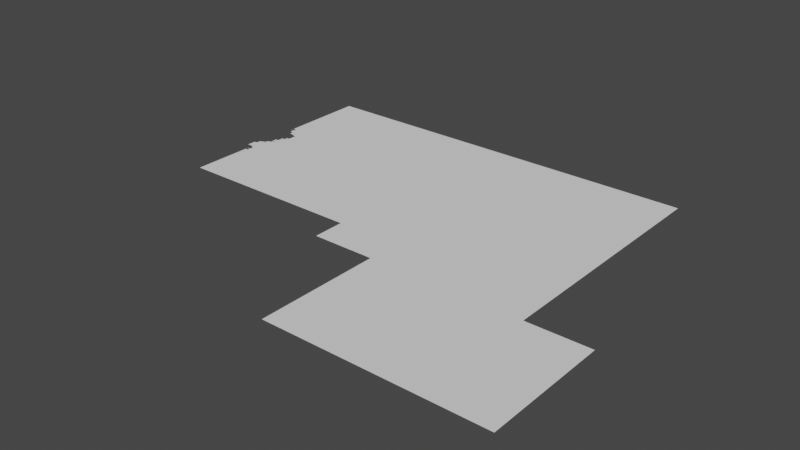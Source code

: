 # Source: denver.blend  (saved by Blender 3.3.6; exported with 4.5.12 LTS)
import bpy
from mathutils import Matrix  # noqa: F401  (used for matrix-valued properties, if any)

bpy.ops.wm.read_factory_settings(use_empty=True)
scene = bpy.context.scene
scene.name = 'Scene'

# ---- collections
col_collection = bpy.data.collections.new('Collection'); scene.collection.children.link(col_collection)

# ---- node groups
ng_auto_smooth = bpy.data.node_groups.new('Auto Smooth', 'GeometryNodeTree')
_s = ng_auto_smooth.interface.new_socket(name='Geometry', in_out='OUTPUT', socket_type='NodeSocketGeometry')
_s = ng_auto_smooth.interface.new_socket(name='Geometry', in_out='INPUT', socket_type='NodeSocketGeometry')
_s = ng_auto_smooth.interface.new_socket(name='Angle', in_out='INPUT', socket_type='NodeSocketFloat')
_s.subtype = 'ANGLE'
_s.min_value = 0.0
_s.max_value = 3.142
ng_auto_smooth.is_modifier = True
_N = ng_auto_smooth.nodes; _L = ng_auto_smooth.links
n0 = _N.new('NodeGroupOutput'); n0.name = 'Group Output'; n0.location = (480, -100)
n1 = _N.new('NodeGroupInput'); n1.name = 'Group Input'; n1.location = (-420, -300)
n2 = _N.new('NodeGroupInput'); n2.name = 'Group Input.001'; n2.location = (-60, -100)
n3 = _N.new('GeometryNodeSetShadeSmooth'); n3.name = 'Set Shade Smooth'; n3.location = (120, -100)
n3.domain = 'EDGE'
n4 = _N.new('GeometryNodeSetShadeSmooth'); n4.name = 'Set Shade Smooth.001'; n4.location = (300, -100)
n5 = _N.new('GeometryNodeInputMeshEdgeAngle'); n5.name = 'Edge Angle'; n5.location = (-420, -220)
n6 = _N.new('GeometryNodeInputEdgeSmooth'); n6.name = 'Is Edge Smooth'; n6.location = (-60, -160)
n7 = _N.new('GeometryNodeInputShadeSmooth'); n7.name = 'Is Face Smooth'; n7.location = (-240, -340)
n8 = _N.new('FunctionNodeBooleanMath'); n8.name = 'Boolean Math'; n8.location = (-60, -220)
n9 = _N.new('FunctionNodeCompare'); n9.name = 'Compare'; n9.location = (-240, -180)
n9.operation = 'LESS_EQUAL'
_L.new(n5.outputs[0], n9.inputs[0])
_L.new(n4.outputs[0], n0.inputs[0])
_L.new(n1.outputs[1], n9.inputs[1])
_L.new(n9.outputs[0], n8.inputs[0])
_L.new(n7.outputs[0], n8.inputs[1])
_L.new(n2.outputs[0], n3.inputs[0])
_L.new(n6.outputs[0], n3.inputs[1])
_L.new(n3.outputs[0], n4.inputs[0])
_L.new(n8.outputs[0], n3.inputs[2])
n0.is_active_output = True

# ---- world
world_world = bpy.data.worlds.new('World'); scene.world = world_world
world_world.use_nodes = True; world_world.node_tree.nodes.clear()
_N = world_world.node_tree.nodes; _L = world_world.node_tree.links
n0 = _N.new('ShaderNodeOutputWorld'); n0.name = 'World Output'; n0.location = (300, 300)
n1 = _N.new('ShaderNodeBackground'); n1.name = 'Background'; n1.location = (10, 300)
n1.inputs[0].default_value = (0.05088, 0.05088, 0.05088, 1.0)
_L.new(n1.outputs[0], n0.inputs[0])
n0.is_active_output = True
world_world.color = (0.05088, 0.05088, 0.05088)
world_world.use_sun_shadow = False
world_world.sun_shadow_jitter_overblur = 0.0

# ---- meshes
me_mesh = bpy.data.meshes.new('Mesh')
me_mesh.from_pydata([(-117.2, 44.3, -3.329e-08), (-117.2, 44.36, -7.445e-08), (-117.2, 44.37, -7.491e-08), (-117.2, 44.39, -4.92e-08), (-117.2, 44.41, -4.717e-08), (-117.2, 44.29, -1.007e-07), (-117.2, 44.3, -5.993e-08), (-117.2, 44.3, -5.993e-08), (-117.2, 44.31, -9.014e-08), (-117.2, 44.31, -6.822e-08), (-117.2, 44.31, -3.329e-08), (-117.2, 44.31, -7.222e-08), (-117.2, 44.35, -8.785e-08), (-117.2, 44.41, -9.922e-08), (-117.2, 44.43, -9.364e-08), (-117.2, 44.28, -7.166e-08), (-117.2, 44.29, -9.76e-08), (-117.1, 44.27, -1.38e-07), (-117.2, 44.33, -8.768e-08), (-117.2, 44.35, -9.629e-08), (-117.2, 44.45, -9.765e-08), (-117.2, 44.47, -9.581e-08), (-117.2, 44.26, -6.4e-08), (-117.2, 44.27, -9.564e-08), (-117.2, 44.26, -4.412e-08), (-117.2, 44.27, -9.328e-08), (-117.2, 44.49, -7.551e-08), (-117.2, 44.5, -3.329e-08), (-117.2, 44.51, -8.955e-08), (-117.2, 44.53, -6.249e-08), (-117.2, 44.53, -9.677e-08), (-117.2, 44.55, -8.817e-08), (-117.2, 44.56, -6.754e-08), (-117.1, 44.59, -7.166e-08), (-117.1, 44.57, -9.571e-08), (-117.1, 44.59, -9.848e-08), (-117.1, 44.61, -8.472e-08), (-117.0, 42.01, -9.521e-08), (-117.0, 42.07, -8.324e-08), (-117.0, 42.1, -8.324e-08), (-117.0, 42.15, -8.324e-08), (-117.0, 42.18, -8.324e-08), (-117.0, 42.21, -8.324e-08), (-117.0, 42.23, -8.324e-08), (-117.0, 42.01, -9.985e-08), (-117.0, 42.25, -8.324e-08), (-117.0, 42.28, -8.324e-08), (-117.0, 42.33, -8.324e-08), (-117.0, 42.36, -8.324e-08), (-117.0, 42.39, -8.324e-08), (-117.0, 42.41, -8.324e-08), (-117.0, 42.44, -8.324e-08), (-117.0, 42.49, -8.324e-08), (-117.0, 42.52, -8.324e-08), (-117.0, 42.56, -8.324e-08), (-117.0, 42.59, -8.324e-08), (-117.0, 42.63, -8.324e-08), (-117.0, 42.67, -8.324e-08), (-117.0, 42.7, -8.324e-08), (-117.0, 42.73, -8.324e-08), (-117.0, 42.75, -8.324e-08), (-117.0, 42.78, -8.324e-08), (-117.0, 42.83, -8.324e-08), (-117.0, 42.85, -8.324e-08), (-117.0, 42.88, -8.324e-08), (-117.0, 42.92, -8.324e-08), (-117.0, 42.97, -8.324e-08), (-117.0, 43.01, -8.324e-08), (-117.0, 43.04, -8.324e-08), (-117.0, 43.08, -8.324e-08), (-117.0, 43.13, -8.324e-08), (-117.0, 43.17, -8.324e-08), (-117.0, 43.2, -8.324e-08), (-117.0, 43.24, -8.324e-08), (-117.0, 43.27, -8.324e-08), (-117.0, 43.31, -8.324e-08), (-117.0, 43.35, -8.324e-08), (-117.0, 43.37, -8.324e-08), (-117.0, 43.39, -8.324e-08), (-117.0, 43.41, -8.324e-08), (-117.0, 43.43, -8.324e-08), (-117.0, 43.47, -8.324e-08), (-117.0, 43.51, -8.324e-08), (-117.0, 43.53, -8.324e-08), (-117.0, 43.55, -8.324e-08), (-117.0, 43.57, -8.324e-08), (-117.0, 43.6, -8.324e-08), (-117.0, 43.66, -8.324e-08), (-117.0, 43.69, -8.324e-08), (-117.0, 43.71, -8.324e-08), (-117.0, 43.74, -8.324e-08), (-117.0, 43.78, -8.324e-08), (-117.0, 43.83, -8.189e-08), (-117.0, 43.87, -9.398e-08), (-117.0, 43.91, -9.94e-08), (-117.0, 43.85, -5.993e-08), (-117.0, 43.85, -9.525e-08), (-117.0, 43.86, -4.528e-08), (-117.0, 43.89, -5.427e-08), (-117.0, 43.9, -3.329e-08), (-117.0, 43.93, -9.423e-08), (-117.0, 43.95, -9.014e-08), (-117.0, 43.97, -7.735e-08), (-117.0, 44.06, -6.873e-08), (-117.0, 44.07, -6.95e-08), (-116.9, 43.97, -9.5e-08), (-116.9, 43.98, -5.771e-08), (-116.9, 44.04, -6.703e-08), (-116.9, 44.05, -9.303e-08), (-116.9, 44.07, -9.677e-08), (-116.9, 44.1, -3.329e-08), (-116.9, 43.99, -9.968e-08), (-116.9, 44.01, -9.275e-08), (-116.9, 44.02, -3.329e-08), (-116.9, 44.02, -3.329e-08), (-116.9, 44.02, -7.09e-08), (-116.9, 44.02, -8.811e-08), (-116.9, 44.03, -6.326e-08), (-116.9, 44.09, -8.08e-08), (-116.9, 44.11, -8.349e-08), (-116.9, 44.12, -6.326e-08), (-116.9, 44.15, -9.989e-08), (-116.9, 44.13, -9.715e-08), (-116.9, 44.15, -7.192e-08), (-117.1, 44.28, -6.3e-08), (-117.1, 44.29, -9.895e-08), (-117.1, 44.28, -6.459e-08), (-117.1, 44.29, -9.926e-08), (-117.1, 44.27, -8.407e-08), (-117.0, 44.54, -9.988e-08), (-117.0, 44.27, -9.089e-08), (-117.0, 44.26, -6.207e-08), (-117.0, 44.27, -9.881e-08), (-117.0, 44.25, -9.628e-08), (-117.0, 44.25, -8.953e-08), (-117.0, 44.22, -4.439e-08), (-117.0, 44.23, -9.204e-08), (-117.0, 44.25, -9.982e-08), (-116.9, 44.19, -8.001e-08), (-116.9, 44.21, -9.391e-08), (-116.9, 44.18, -3.329e-08), (-116.9, 44.19, -8.286e-08), (-116.9, 44.18, -6.784e-08), (-116.9, 44.17, -9.982e-08), (-117.1, 44.62, -7.572e-08), (-117.1, 44.65, -7.713e-08), (-117.1, 44.63, -9.684e-08), (-117.1, 44.66, -7.844e-08), (-117.1, 44.67, -8.468e-08), (-117.1, 44.69, -6.516e-08), (-117.1, 44.69, -9.84e-08), (-117.1, 44.71, -7.517e-08), (-117.1, 44.72, -4.412e-08), (-117.0, 44.73, -9.21e-08), (-117.0, 44.74, -6.538e-08), (-117.0, 44.75, -8.788e-08), (-117.0, 44.75, -9.41e-08), (-117.0, 44.75, -9.525e-08), (-117.0, 44.76, -4.528e-08), (-117.0, 44.76, -7.759e-08), (-116.9, 44.77, -8.798e-08), (-116.9, 44.78, -4.217e-08), (-116.9, 44.79, -8.791e-08), (-116.9, 44.81, -9.565e-08), (-116.9, 44.8, -6.326e-08), (-116.9, 44.83, -7.295e-08), (-116.9, 44.83, -9.76e-08), (-116.9, 44.85, -8.043e-08), (-116.9, 44.86, -4.162e-08), (-116.9, 44.87, -9.828e-08), (-116.9, 44.88, -5.868e-08), (-116.8, 44.89, -9.049e-08), (-116.8, 44.91, -7.025e-08), (-116.8, 45.0, -3.329e-08), (-116.8, 45.0, -3.329e-08), (-116.8, 44.91, -9.76e-08), (-116.8, 44.93, -9.058e-08), (-116.8, 44.95, -9.144e-08), (-116.8, 44.97, -9.215e-08), (-116.8, 44.99, -9.364e-08), (-116.8, 45.0, -5.993e-08), (-116.8, 45.0, -5.993e-08), (-116.8, 45.01, -9.268e-08), (-116.8, 45.01, -9.039e-08), (-116.8, 45.03, -7.485e-08), (-116.8, 45.04, -3.329e-08), (-116.6, 45.1, -9.169e-08), (-116.8, 45.05, -8.971e-08), (-116.8, 45.07, -7.311e-08), (-117.0, 46.07, -3.329e-08), (-117.0, 46.08, -4.162e-08), (-117.0, 46.07, -7.972e-08), (-117.0, 46.08, -8.99e-08), (-117.0, 46.07, -6.326e-08), (-116.9, 46.04, -7.049e-08), (-116.9, 46.05, -8.269e-08), (-116.9, 46.07, -9.641e-08), (-116.9, 46.02, -5.868e-08), (-116.9, 46.03, -8.814e-08), (-116.9, 45.99, -6.796e-08), (-116.9, 46.01, -9.294e-08), (-116.9, 45.97, -7.577e-08), (-116.9, 45.99, -9.587e-08), (-116.9, 45.94, -4.217e-08), (-116.9, 45.95, -8.186e-08), (-116.9, 45.97, -9.926e-08), (-116.8, 45.92, -5.868e-08), (-116.8, 45.93, -8.791e-08), (-116.8, 45.9, -6.597e-08), (-116.8, 45.91, -8.895e-08), (-116.8, 45.87, -7.399e-08), (-116.8, 45.89, -9.908e-08), (-117.0, 46.34, -5.28e-08), (-117.0, 46.35, -8.684e-08), (-117.0, 46.37, -8.92e-08), (-117.0, 46.39, -7.937e-08), (-117.0, 46.32, -6.873e-08), (-117.0, 46.33, -9.302e-08), (-117.0, 46.29, -7.166e-08), (-117.0, 46.31, -9.139e-08), (-116.9, 46.47, -9.988e-08), (-117.0, 46.27, -7.698e-08), (-117.0, 46.29, -9.76e-08), (-117.0, 46.09, -6.95e-08), (-117.0, 46.2, -6.759e-08), (-117.0, 46.21, -6.57e-08), (-117.0, 46.22, -4.439e-08), (-117.0, 46.24, -4.217e-08), (-117.0, 46.25, -8.309e-08), (-117.0, 46.27, -9.637e-08), (-116.9, 46.09, -9.414e-08), (-116.9, 46.11, -7.515e-08), (-116.9, 46.12, -4.412e-08), (-116.9, 46.18, -4.162e-08), (-116.9, 46.19, -8.753e-08), (-117.0, 46.22, -9.427e-08), (-117.0, 46.24, -9.114e-08), (-116.9, 46.15, -6.869e-08), (-116.9, 46.17, -7.877e-08), (-116.9, 46.13, -9.675e-08), (-116.9, 46.15, -9.848e-08), (-116.9, 46.17, -9.681e-08), (-117.0, 46.41, -8e-08), (-117.0, 46.47, -7.491e-08), (-117.0, 46.49, -7.491e-08), (-117.0, 46.51, -7.491e-08), (-117.0, 46.65, -7.675e-08), (-117.0, 46.67, -6.187e-08), (-117.0, 46.69, -6.268e-08), (-117.0, 46.73, -4.994e-08), (-117.0, 46.78, -4.994e-08), (-117.0, 46.81, -4.994e-08), (-117.0, 46.83, -4.994e-08), (-117.0, 46.85, -4.994e-08), (-117.0, 46.87, -4.994e-08), (-117.0, 46.89, -4.994e-08), (-117.0, 46.91, -4.994e-08), (-117.0, 46.93, -4.994e-08), (-117.0, 46.96, -4.994e-08), (-117.0, 47.01, -4.994e-08), (-117.0, 47.03, -4.994e-08), (-117.0, 47.23, -9.985e-08), (-117.0, 47.05, -4.994e-08), (-117.0, 47.07, -4.994e-08), (-117.0, 47.11, -4.994e-08), (-117.0, 47.15, -4.994e-08), (-117.0, 47.17, -4.994e-08), (-117.0, 47.2, -4.994e-08), (-117.0, 47.22, -3.329e-08), (-117.0, 47.25, -9.573e-08), (-117.0, 47.27, -9.364e-08), (-117.0, 47.29, -9.364e-08), (-117.0, 47.31, -9.364e-08), (-117.0, 47.33, -9.364e-08), (-117.0, 47.35, -9.364e-08), (-117.0, 47.37, -9.364e-08), (-117.0, 47.39, -9.364e-08), (-117.0, 47.42, -9.364e-08), (-117.0, 47.45, -9.364e-08), (-117.0, 47.47, -9.364e-08), (-117.0, 47.49, -9.364e-08), (-117.0, 47.52, -9.364e-08), (-117.0, 47.55, -9.364e-08), (-117.0, 47.57, -9.364e-08), (-117.0, 47.59, -9.364e-08), (-117.0, 47.61, -9.364e-08), (-117.0, 47.63, -9.364e-08), (-117.0, 47.65, -9.364e-08), (-117.0, 47.67, -9.364e-08), (-117.0, 47.69, -9.364e-08), (-117.0, 47.71, -9.364e-08), (-117.0, 47.73, -9.364e-08), (-117.0, 47.75, -9.364e-08), (-117.0, 47.77, -9.253e-08), (-117.0, 47.79, -9.877e-08), (-117.0, 47.99, -9.275e-08), (-117.0, 48.08, -9.275e-08), (-117.0, 48.17, -9.275e-08), (-117.0, 48.26, -9.275e-08), (-117.0, 48.31, -9.679e-08), (-117.0, 48.33, -9.094e-08), (-117.0, 48.35, -9.155e-08), (-117.0, 48.39, -9.156e-08), (-117.0, 48.43, -9.156e-08), (-117.0, 48.51, -9.156e-08), (-117.0, 48.53, -9.156e-08), (-117.0, 48.6, -9.156e-08), (-117.0, 48.69, -9.156e-08), (-117.0, 48.71, -9.156e-08), (-117.0, 48.75, -9.156e-08), (-117.0, 48.83, -9.156e-08), (-117.0, 48.85, -9.156e-08), (-117.0, 48.87, -9.038e-08), (-117.0, 48.99, -9.112e-08), (-117.0, 48.89, -9.865e-08), (-116.8, 48.99, -9.364e-08), (-114.0, 43.05, -9.988e-08), (-116.6, 42.01, -9.364e-08), (-116.5, 42.01, -9.364e-08), (-116.8, 45.07, -9.926e-08), (-116.8, 45.09, -8.558e-08), (-116.8, 45.11, -7.058e-08), (-116.8, 45.11, -9.926e-08), (-116.8, 45.13, -8.711e-08), (-116.8, 45.15, -6.638e-08), (-116.7, 45.15, -9.848e-08), (-116.7, 45.19, -6.409e-08), (-116.7, 45.17, -9.338e-08), (-116.7, 45.19, -9.908e-08), (-116.7, 45.21, -8.566e-08), (-116.7, 45.22, -7.771e-08), (-116.7, 45.23, -9.477e-08), (-116.7, 45.25, -8.424e-08), (-116.7, 45.26, -5.771e-08), (-116.7, 45.27, -9.5e-08), (-116.7, 45.29, -7.863e-08), (-116.7, 45.3, -5.438e-08), (-116.7, 45.33, -7.535e-08), (-116.7, 45.34, -4.217e-08), (-116.7, 45.31, -9.636e-08), (-116.6, 45.36, -6.023e-08), (-116.6, 45.35, -9.562e-08), (-116.6, 45.37, -9.044e-08), (-116.6, 45.39, -7.166e-08), (-116.6, 45.39, -9.76e-08), (-116.6, 45.41, -8.043e-08), (-116.6, 45.42, -4.162e-08), (-116.6, 45.43, -8.791e-08), (-116.6, 45.44, -5.868e-08), (-116.6, 45.45, -8.882e-08), (-116.6, 45.47, -7.025e-08), (-116.6, 45.76, -4.412e-08), (-116.5, 45.47, -9.439e-08), (-116.5, 45.49, -7.877e-08), (-116.5, 45.68, -3.329e-08), (-116.5, 45.75, -8.309e-08), (-116.5, 45.5, -6.12e-08), (-116.5, 45.51, -8.616e-08), (-116.5, 45.67, -7.469e-08), (-116.5, 45.68, -5.993e-08), (-116.5, 45.68, -5.993e-08), (-116.5, 45.69, -1.011e-07), (-116.5, 45.69, -8.386e-08), (-116.5, 45.71, -9.128e-08), (-116.5, 45.73, -8.698e-08), (-116.5, 45.75, -9.995e-08), (-116.5, 45.52, -7.287e-08), (-116.5, 45.53, -8.822e-08), (-116.5, 45.55, -6.796e-08), (-116.5, 45.65, -7.468e-08), (-116.5, 45.67, -9.76e-08), (-116.5, 45.57, -7.679e-08), (-116.5, 45.58, -3.329e-08), (-116.5, 45.63, -7.468e-08), (-116.5, 45.65, -9.754e-08), (-116.8, 45.84, -4.162e-08), (-116.8, 45.85, -7.622e-08), (-116.8, 45.87, -9.828e-08), (-116.8, 45.82, -5.527e-08), (-116.8, 45.83, -8.768e-08), (-116.8, 45.82, -6.948e-08), (-116.7, 45.82, -9.686e-08), (-116.7, 45.82, -4.661e-08), (-116.7, 45.83, -9.692e-08), (-116.7, 45.81, -7.468e-08), (-116.7, 45.83, -9.848e-08), (-116.7, 45.79, -7.698e-08), (-116.7, 45.81, -9.76e-08), (-116.6, 45.78, -6.837e-08), (-116.6, 45.79, -9.873e-08), (-116.6, 45.78, -7.37e-08), (-116.7, 45.97, -9.988e-08), (-116.6, 45.78, -6.775e-08), (-116.6, 45.78, -6.193e-08), (-116.6, 45.77, -9.05e-08), (-110.3, 48.78, -9.988e-08), (-116.7, 48.99, -9.364e-08), (-116.7, 48.99, -9.364e-08), (-116.6, 48.99, -9.364e-08), (-116.5, 48.99, -9.364e-08), (-116.3, 42.01, -9.364e-08), (-116.1, 42.01, -9.364e-08), (-116.5, 45.55, -9.697e-08), (-116.5, 45.59, -8.718e-08), (-116.5, 45.61, -7.422e-08), (-116.5, 45.63, -9.648e-08), (-116.4, 48.99, -9.364e-08), (-116.3, 48.99, -9.364e-08), (-116.3, 48.99, -9.364e-08), (-116.1, 48.99, -9.364e-08), (-116.0, 42.01, -9.364e-08), (-115.8, 42.01, -9.364e-08), (-116.1, 48.99, -9.364e-08), (-116.0, 48.99, -9.364e-08), (-115.9, 48.99, -9.364e-08), (-115.9, 48.99, -9.364e-08), (-115.7, 42.01, -9.364e-08), (-115.5, 42.01, -9.364e-08), (-115.8, 45.09, -8.857e-08), (-115.8, 48.99, -9.364e-08), (-115.7, 48.99, -9.364e-08), (-115.6, 48.99, -9.364e-08), (-115.6, 48.99, -9.364e-08), (-115.2, 42.01, -9.364e-08), (-115.5, 48.99, -9.364e-08), (-115.4, 48.99, -9.364e-08), (-115.4, 48.99, -9.364e-08), (-115.3, 48.99, -9.364e-08), (-115.2, 48.99, -9.364e-08), (-114.9, 42.01, -9.364e-08), (-114.5, 45.21, -8.506e-08), (-115.1, 48.99, -9.364e-08), (-115.0, 48.99, -9.364e-08), (-114.9, 48.99, -9.364e-08), (-114.7, 42.01, -9.364e-08), (-114.5, 42.01, -9.364e-08), (-114.8, 48.99, -9.364e-08), (-114.8, 48.99, -9.364e-08), (-114.7, 48.99, -9.364e-08), (-114.6, 48.99, -9.364e-08), (-114.4, 42.01, -9.364e-08), (-114.3, 42.01, -9.364e-08), (-114.5, 48.99, -9.364e-08), (-114.4, 48.99, -9.364e-08), (-114.3, 48.99, -9.364e-08), (-114.3, 48.99, -9.364e-08), (-114.0, 42.01, -9.364e-08), (-113.7, 45.23, -6.945e-08), (-114.2, 48.99, -9.364e-08), (-114.1, 48.99, -9.364e-08), (-114.0, 48.99, -9.364e-08), (-114.0, 48.99, -9.364e-08), (-113.9, 48.99, -9.364e-08), (-113.7, 42.01, -9.364e-08), (-113.6, 42.01, -9.364e-08), (-113.8, 48.99, -9.364e-08), (-113.8, 48.99, -9.364e-08), (-113.7, 48.99, -9.364e-08), (-113.6, 48.99, -9.364e-08), (-113.4, 42.01, -9.364e-08), (-113.2, 42.01, -9.364e-08), (-113.1, 45.39, -9.042e-08), (-113.5, 48.99, -9.364e-08), (-113.4, 48.99, -9.364e-08), (-113.3, 48.99, -9.364e-08), (-113.1, 42.01, -9.364e-08), (-113.0, 42.01, -9.364e-08), (-112.1, 45.32, -8.545e-08), (-113.2, 48.99, -9.364e-08), (-113.1, 48.99, -9.364e-08), (-113.1, 48.99, -9.364e-08), (-112.9, 48.99, -9.364e-08), (-112.8, 42.01, -9.364e-08), (-112.7, 42.01, -9.364e-08), (-112.6, 42.01, -9.364e-08), (-112.8, 48.99, -9.364e-08), (-112.7, 48.99, -9.364e-08), (-112.6, 48.99, -9.364e-08), (-117.2, 44.32, 3.329e-08), (-109.0, 37.0, -6.53e-08), (-109.0, 37.04, -7.491e-08), (-109.0, 37.11, -7.491e-08), (-108.7, 37.3, -9.988e-08), (-109.0, 37.15, -7.491e-08), (-109.0, 37.18, -7.491e-08), (-109.0, 37.25, -7.491e-08), (-109.0, 37.29, -7.491e-08), (-109.0, 37.31, -7.491e-08), (-109.0, 37.35, -7.491e-08), (-109.0, 37.42, -7.491e-08), (-109.0, 37.45, -7.491e-08), (-109.0, 37.47, -7.491e-08), (-109.0, 37.51, -7.491e-08), (-109.0, 37.57, -7.491e-08), (-109.0, 37.61, -7.491e-08), (-109.0, 37.63, -7.491e-08), (-109.0, 37.67, -7.491e-08), (-109.0, 37.76, -7.491e-08), (-109.0, 37.81, -7.491e-08), (-109.0, 37.85, -7.491e-08), (-109.0, 37.9, -7.491e-08), (-109.0, 37.96, -7.491e-08), (-109.0, 38.05, -7.491e-08), (-109.0, 38.11, -7.491e-08), (-109.0, 38.14, -7.491e-08), (-109.0, 38.21, -7.491e-08), (-109.0, 38.26, -9.489e-08), (-109.0, 38.27, -7.491e-08), (-109.0, 38.29, -7.915e-08), (-109.0, 38.31, -8.324e-08), (-109.0, 38.33, -8.324e-08), (-109.0, 38.35, -8.324e-08), (-109.0, 38.37, -8.324e-08), (-109.0, 38.39, -8.324e-08), (-108.6, 38.18, -7.764e-08), (-109.0, 38.41, -8.324e-08), (-109.0, 38.43, -8.324e-08), (-109.0, 38.46, -8.324e-08), (-109.0, 38.49, -8.324e-08), (-109.0, 38.51, -8.324e-08), (-109.0, 38.53, -8.324e-08), (-109.0, 38.55, -8.324e-08), (-109.0, 38.57, -8.324e-08), (-109.0, 38.59, -8.324e-08), (-109.0, 38.61, -8.324e-08), (-109.0, 38.63, -8.324e-08), (-109.0, 38.65, -8.324e-08), (-109.0, 38.67, -8.324e-08), (-109.0, 38.69, -8.324e-08), (-109.0, 38.71, -8.324e-08), (-109.0, 38.73, -8.324e-08), (-109.0, 38.75, -8.324e-08), (-109.0, 38.77, -8.324e-08), (-109.0, 38.79, -8.324e-08), (-109.0, 38.81, -8.324e-08), (-109.0, 38.83, -8.324e-08), (-109.0, 38.85, -8.324e-08), (-109.0, 38.87, -8.324e-08), (-109.0, 38.89, -8.324e-08), (-109.0, 38.91, -8.324e-08), (-109.0, 38.93, -8.324e-08), (-109.0, 38.95, -8.324e-08), (-109.0, 38.97, -8.324e-08), (-109.0, 38.99, -8.324e-08), (-109.0, 39.01, -8.324e-08), (-109.0, 39.03, -8.324e-08), (-109.0, 39.05, -8.324e-08), (-109.0, 39.07, -8.324e-08), (-109.0, 39.09, -8.324e-08), (-109.0, 39.11, -8.324e-08), (-109.0, 39.13, -8.324e-08), (-109.0, 39.15, -8.324e-08), (-109.0, 39.17, -8.324e-08), (-109.0, 39.19, -8.324e-08), (-109.0, 39.21, -8.324e-08), (-109.0, 39.23, -8.324e-08), (-109.0, 39.25, -8.324e-08), (-109.0, 39.27, -8.324e-08), (-109.0, 39.3, -8.324e-08), (-109.0, 39.33, -8.324e-08), (-109.0, 39.35, -8.324e-08), (-109.0, 39.37, -8.324e-08), (-109.0, 39.39, -8.324e-08), (-109.0, 39.41, -8.324e-08), (-109.0, 39.43, -8.324e-08), (-109.0, 39.45, -8.324e-08), (-109.0, 39.47, -8.324e-08), (-109.0, 39.49, -8.324e-08), (-109.0, 39.51, -8.324e-08), (-109.0, 39.53, -8.324e-08), (-109.0, 39.55, -8.324e-08), (-109.0, 39.57, -8.324e-08), (-109.0, 39.59, -8.324e-08), (-109.0, 39.61, -8.324e-08), (-109.0, 39.63, -8.324e-08), (-109.0, 39.65, -8.324e-08), (-109.0, 39.67, -8.324e-08), (-109.0, 39.69, -8.324e-08), (-109.0, 39.71, -8.324e-08), (-109.0, 39.73, -8.324e-08), (-109.0, 39.75, -8.324e-08), (-109.0, 39.77, -8.324e-08), (-109.0, 39.79, -8.324e-08), (-109.0, 39.81, -8.324e-08), (-109.0, 39.83, -8.324e-08), (-109.0, 39.85, -8.324e-08), (-109.0, 39.87, -8.324e-08), (-109.0, 39.89, -8.324e-08), (-109.0, 39.91, -8.324e-08), (-109.0, 39.93, -8.324e-08), (-109.0, 39.96, -8.324e-08), (-109.0, 39.99, -8.324e-08), (-109.0, 40.01, -8.324e-08), (-109.0, 40.04, -8.741e-08), (-109.0, 40.06, -8.879e-08), (-109.0, 40.09, -8.324e-08), (-109.0, 40.12, -8.324e-08), (-109.0, 40.15, -8.324e-08), (-109.0, 40.17, -8.88e-08), (-109.0, 40.19, -8.863e-08), (-109.0, 40.21, -9.394e-08), (-109.0, 40.28, -8.74e-08), (-109.0, 40.31, -8.74e-08), (-109.0, 40.33, -8.74e-08), (-109.0, 40.35, -8.74e-08), (-109.0, 40.38, -8.74e-08), (-109.0, 40.41, -8.74e-08), (-109.0, 40.43, -8.74e-08), (-109.0, 40.45, -8.74e-08), (-109.0, 40.47, -8.74e-08), (-109.0, 40.49, -8.74e-08), (-109.0, 40.51, -8.74e-08), (-109.0, 40.53, -8.74e-08), (-109.0, 40.55, -8.74e-08), (-109.0, 40.57, -8.74e-08), (-109.0, 40.6, -8.74e-08), (-109.0, 40.64, -8.74e-08), (-109.0, 40.67, -8.74e-08), (-109.0, 40.69, -8.74e-08), (-109.0, 40.72, -8.74e-08), (-109.0, 40.76, -8.74e-08), (-109.0, 40.8, -8.74e-08), (-109.0, 40.83, -8.74e-08), (-109.0, 40.85, -8.74e-08), (-109.0, 40.87, -8.74e-08), (-109.0, 40.9, -8.74e-08), (-109.0, 40.93, -8.74e-08), (-109.0, 40.97, -8.732e-08), (-108.6, 37.0, -4.994e-08), (-108.6, 37.0, -5.826e-08), (-108.5, 37.0, -4.993e-08), (-108.7, 39.26, -8.077e-08), (-108.6, 40.26, -5.072e-08), (-108.5, 37.0, -6.658e-08), (-108.4, 37.0, -6.948e-08), (-108.4, 37.0, -7.774e-08), (-108.4, 37.0, -9.908e-08), (-107.8, 37.0, -7.491e-08), (-106.4, 37.07, -9.988e-08), (-107.5, 37.0, -7.491e-08), (-107.3, 37.0, -7.491e-08), (-107.1, 37.0, -7.491e-08), (-106.9, 37.0, -7.491e-08), (-106.7, 37.0, -7.491e-08), (-106.4, 37.0, -7.491e-08), (-106.2, 37.0, -7.491e-08), (-106.0, 37.0, -7.491e-08), (-105.9, 37.0, -7.491e-08), (-105.7, 37.0, -7.491e-08), (-104.3, 40.95, -9.988e-08), (-105.5, 37.0, -7.491e-08), (-105.3, 37.0, -7.491e-08), (-104.7, 37.0, -7.491e-08), (-104.3, 37.0, -7.491e-08), (-104.2, 37.0, -8.117e-08), (-104.1, 37.0, -8.394e-08), (-104.1, 41.01, -9.605e-08), (-103.7, 37.0, -8.324e-08), (-103.6, 41.0, -9.268e-08), (-103.5, 37.0, -8.324e-08), (-103.4, 37.0, -8.324e-08), (-103.3, 37.0, -8.324e-08), (-103.2, 37.0, -8.324e-08), (-103.1, 37.0, -8.324e-08), (-102.9, 37.0, -8.324e-08), (-102.4, 37.71, -9.988e-08), (-102.8, 37.0, -8.324e-08), (-102.9, 41.0, -9.449e-08), (-102.7, 37.0, -8.324e-08), (-102.1, 37.0, -8.342e-08), (-102.2, 40.67, -9.988e-08), (-112.4, 42.01, -9.364e-08), (-112.5, 48.99, -9.364e-08), (-112.4, 48.99, -9.364e-08), (-112.3, 48.99, -9.364e-08), (-112.1, 42.01, -9.364e-08), (-112.2, 48.99, -9.364e-08), (-112.1, 48.99, -9.364e-08), (-111.9, 42.01, -9.364e-08), (-111.7, 42.01, -9.364e-08), (-111.9, 48.99, -9.364e-08), (-111.8, 48.99, -9.364e-08), (-111.7, 48.99, -9.364e-08), (-111.1, 42.01, -9.364e-08), (-111.7, 48.99, -9.364e-08), (-111.6, 48.99, -9.364e-08), (-111.5, 48.99, -9.364e-08), (-111.4, 48.99, -9.364e-08), (-111.0, 41.0, -4.439e-08), (-111.0, 41.08, -8.324e-08), (-111.0, 41.15, -8.324e-08), (-111.0, 41.26, -8.324e-08), (-111.0, 41.31, -8.324e-08), (-111.0, 41.39, -8.324e-08), (-111.0, 41.45, -8.324e-08), (-111.0, 41.49, -8.324e-08), (-111.0, 41.59, -8.324e-08), (-111.0, 41.65, -8.324e-08), (-111.0, 41.77, -8.324e-08), (-111.0, 41.81, -8.324e-08), (-111.0, 41.87, -8.324e-08), (-111.0, 41.99, -8.675e-08), (-111.0, 42.01, -9.536e-08), (-111.3, 48.99, -9.364e-08), (-111.1, 48.99, -9.364e-08), (-111.1, 48.99, -9.364e-08), (-111.0, 41.0, -7.49e-08), (-111.0, 42.34, -9.988e-08), (-110.1, 41.05, -9.988e-08), (-110.9, 41.0, -4.994e-08), (-110.8, 41.0, -4.994e-08), (-110.7, 41.0, -4.994e-08), (-110.9, 45.21, -9.033e-08), (-113.0, 46.78, -9.988e-08), (-111.0, 48.99, -9.364e-08), (-110.9, 48.99, -9.364e-08), (-110.8, 48.99, -9.364e-08), (-110.7, 48.99, -9.364e-08), (-110.6, 41.0, -4.994e-08), (-110.5, 41.0, -4.994e-08), (-110.4, 41.0, -4.994e-08), (-109.3, 45.15, -8.964e-08), (-110.1, 45.24, -7.491e-08), (-110.6, 48.99, -9.364e-08), (-110.5, 48.99, -9.364e-08), (-110.4, 48.99, -9.364e-08), (-110.3, 41.0, -4.994e-08), (-110.2, 41.0, -4.994e-08), (-110.1, 41.0, -4.994e-08), (-110.3, 48.99, -9.364e-08), (-110.2, 48.99, -9.364e-08), (-110.1, 48.99, -9.364e-08), (-110.0, 41.0, -4.994e-08), (-109.9, 41.0, -4.994e-08), (-109.8, 41.0, -4.994e-08), (-109.7, 41.0, -4.994e-08), (-110.0, 48.99, -9.364e-08), (-109.9, 48.99, -9.364e-08), (-109.8, 48.99, -9.364e-08), (-109.6, 41.0, -4.994e-08), (-109.4, 41.0, -4.994e-08), (-109.7, 48.99, -9.364e-08), (-109.6, 48.99, -9.364e-08), (-109.5, 48.99, -9.364e-08), (-109.4, 48.99, -9.364e-08), (-109.0, 41.0, -9.939e-08), (-109.1, 41.0, -5.064e-08), (-109.4, 48.99, -9.364e-08), (-109.3, 48.99, -9.364e-08), (-109.2, 48.99, -9.364e-08), (-109.1, 48.99, -9.364e-08), (-109.0, 40.99, -9.028e-08), (-109.1, 48.99, -9.364e-08), (-109.0, 48.99, -9.364e-08), (-108.9, 48.99, -9.364e-08), (-108.8, 48.99, -9.364e-08), (-108.6, 41.7, -6.214e-08), (-108.5, 43.4, -8.681e-08), (-108.3, 45.24, -8.896e-08), (-108.6, 46.07, -6.945e-08), (-108.6, 47.19, -8.584e-08), (-108.6, 47.99, -7.93e-08), (-108.7, 48.99, -9.364e-08), (-108.6, 48.99, 4.129e-09), (-108.5, 48.99, -9.364e-08), (-108.4, 48.99, -9.364e-08), (-108.3, 48.99, -9.364e-08), (-108.2, 48.99, -9.364e-08), (-108.1, 48.99, -9.364e-08), (-108.1, 48.99, -9.364e-08), (-108.0, 48.99, -9.364e-08), (-107.8, 48.99, -9.364e-08), (-107.5, 42.93, -9.988e-08), (-107.7, 42.11, -8.701e-08), (-106.5, 48.2, -9.988e-08), (-107.8, 48.99, -9.364e-08), (-107.6, 48.99, -9.364e-08), (-107.5, 48.99, -9.364e-08), (-104.2, 37.0, -9.988e-08), (-107.4, 48.99, -9.364e-08), (-107.3, 48.99, -9.364e-08), (-107.3, 48.99, -9.364e-08), (-107.2, 48.99, -9.364e-08), (-107.1, 48.99, -9.364e-08), (-107.1, 48.99, -9.364e-08), (-107.0, 48.99, -9.364e-08), (-106.9, 48.99, -9.364e-08), (-106.8, 48.99, -9.364e-08), (-106.7, 48.99, -9.364e-08), (-106.6, 48.99, -9.364e-08), (-106.5, 48.99, -9.364e-08), (-106.2, 42.16, -8.272e-08), (-106.4, 48.99, -9.364e-08), (-106.3, 48.99, -9.364e-08), (-106.2, 48.99, -9.364e-08), (-105.2, 42.11, -8.818e-08), (-106.1, 48.99, -9.364e-08), (-106.0, 48.99, -9.364e-08), (-105.9, 48.99, -9.364e-08), (-105.8, 48.99, -9.364e-08), (-105.8, 48.99, -9.364e-08), (-105.7, 48.99, -9.364e-08), (-105.6, 48.99, -9.364e-08), (-105.5, 48.99, -9.364e-08), (-105.4, 48.99, -9.364e-08), (-105.4, 48.99, -9.364e-08), (-105.3, 48.99, -9.364e-08), (-105.2, 48.99, -9.364e-08), (-105.2, 48.99, -9.364e-08), (-105.1, 48.99, -9.364e-08), (-105.0, 48.99, -9.364e-08), (-105.0, 48.99, -9.364e-08), (-104.5, 45.25, -9.988e-08), (-104.9, 48.99, -9.364e-08), (-104.8, 48.99, -9.364e-08), (-104.7, 48.99, -9.364e-08), (-104.2, 41.78, -8.74e-08), (-104.5, 48.99, -9.364e-08), (-104.5, 48.99, -9.364e-08), (-104.4, 48.99, -9.364e-08), (-104.3, 48.99, -9.364e-08), (-104.1, 41.03, -9.229e-08), (-104.1, 41.1, -8.324e-08), (-104.1, 41.2, -8.324e-08), (-104.1, 41.35, -8.324e-08), (-104.1, 41.48, -8.324e-08), (-104.1, 41.61, -8.324e-08), (-104.1, 41.75, -9.702e-08), (-104.1, 41.73, -8.661e-08), (-104.1, 41.77, -8.74e-08), (-104.1, 41.81, -8.74e-08), (-104.1, 41.83, -8.74e-08), (-104.1, 41.85, -8.74e-08), (-104.1, 41.88, -8.74e-08), (-104.1, 41.91, -8.74e-08), (-104.1, 41.93, -8.74e-08), (-104.1, 41.96, -8.74e-08), (-104.1, 41.99, -8.74e-08), (-104.1, 42.01, -8.74e-08), (-104.1, 42.03, -8.74e-08), (-104.1, 42.06, -8.74e-08), (-104.1, 42.1, -8.74e-08), (-104.1, 42.14, -8.74e-08), (-104.1, 42.17, -8.74e-08), (-104.1, 42.19, -8.74e-08), (-104.1, 42.22, -8.74e-08), (-104.1, 42.25, -8.74e-08), (-104.1, 42.27, -8.74e-08), (-104.1, 42.29, -8.74e-08), (-104.1, 42.31, -8.74e-08), (-104.1, 42.33, -8.74e-08), (-104.1, 42.35, -8.74e-08), (-104.1, 42.37, -8.74e-08), (-104.1, 42.39, -8.74e-08), (-104.1, 42.41, -8.74e-08), (-104.1, 42.44, -8.74e-08), (-104.1, 42.47, -8.74e-08), (-104.1, 42.5, -8.74e-08), (-104.1, 42.53, -8.74e-08), (-104.1, 42.55, -8.74e-08), (-104.1, 42.57, -8.74e-08), (-104.1, 42.59, -8.74e-08), (-104.1, 42.61, -8.74e-08), (-104.1, 42.64, -8.74e-08), (-104.1, 42.67, -8.74e-08), (-104.1, 42.69, -8.74e-08), (-104.1, 42.71, -8.74e-08), (-104.1, 42.74, -8.74e-08), (-104.1, 42.78, -8.74e-08), (-104.1, 42.81, -8.74e-08), (-104.1, 42.83, -8.74e-08), (-104.1, 42.85, -8.74e-08), (-104.1, 42.87, -8.74e-08), (-104.1, 42.9, -8.74e-08), (-104.1, 42.93, -8.74e-08), (-104.1, 42.95, -8.74e-08), (-104.1, 42.97, -8.74e-08), (-104.1, 42.99, -8.74e-08), (-104.1, 43.01, -8.74e-08), (-104.1, 43.03, -8.74e-08), (-104.1, 43.05, -8.74e-08), (-104.1, 43.08, -8.74e-08), (-104.1, 43.12, -8.74e-08), (-104.1, 43.15, -8.74e-08), (-104.1, 43.17, -8.74e-08), (-104.1, 43.19, -8.74e-08), (-104.1, 43.21, -8.74e-08), (-104.1, 43.23, -8.74e-08), (-104.1, 43.26, -8.74e-08), (-104.1, 43.3, -8.74e-08), (-104.1, 43.33, -8.74e-08), (-104.1, 43.36, -8.74e-08), (-104.1, 43.39, -8.74e-08), (-104.1, 43.41, -8.74e-08), (-104.1, 43.44, -8.74e-08), (-104.1, 43.47, -8.74e-08), (-104.1, 43.5, -8.74e-08), (-104.1, 43.54, -8.74e-08), (-104.1, 43.58, -8.74e-08), (-104.1, 43.62, -8.74e-08), (-104.1, 43.65, -8.74e-08), (-104.1, 43.67, -8.74e-08), (-104.1, 43.7, -8.74e-08), (-104.1, 43.73, -8.74e-08), (-104.1, 43.75, -8.74e-08), (-104.1, 43.77, -8.74e-08), (-104.1, 43.79, -8.74e-08), (-104.1, 43.82, -8.74e-08), (-104.1, 43.85, -8.74e-08), (-104.1, 43.87, -8.74e-08), (-104.1, 43.9, -8.74e-08), (-104.1, 43.94, -8.74e-08), (-104.1, 43.97, -8.74e-08), (-104.1, 44.0, -8.74e-08), (-104.1, 44.04, -8.74e-08), (-104.1, 44.08, -8.74e-08), (-104.1, 44.11, -8.74e-08), (-104.1, 44.13, -8.74e-08), (-104.1, 44.15, -8.74e-08), (-104.1, 44.18, -8.74e-08), (-104.1, 44.21, -8.74e-08), (-104.1, 44.23, -8.74e-08), (-104.1, 44.25, -8.74e-08), (-104.1, 44.27, -8.74e-08), (-104.1, 44.3, -8.74e-08), (-104.1, 44.33, -8.74e-08), (-104.1, 44.35, -8.74e-08), (-104.1, 44.37, -8.74e-08), (-104.1, 44.39, -8.74e-08), (-104.1, 44.41, -8.74e-08), (-104.1, 44.43, -8.74e-08), (-104.1, 44.45, -8.74e-08), (-104.1, 44.47, -8.74e-08), (-104.1, 44.5, -8.74e-08), (-104.1, 44.54, -8.74e-08), (-104.1, 44.57, -8.74e-08), (-104.1, 44.6, -8.74e-08), (-104.1, 44.63, -8.74e-08), (-104.1, 44.65, -8.74e-08), (-104.1, 44.68, -8.74e-08), (-104.1, 44.72, -8.74e-08), (-104.1, 44.75, -8.74e-08), (-104.1, 44.77, -8.74e-08), (-104.1, 44.79, -8.74e-08), (-104.1, 45.01, -6.381e-08), (-104.1, 44.81, -8.74e-08), (-104.1, 44.84, -8.74e-08), (-104.1, 44.88, -8.74e-08), (-104.1, 44.91, -8.74e-08), (-104.1, 44.93, -8.74e-08), (-104.1, 45.11, -8.74e-08), (-104.1, 45.13, -8.74e-08), (-104.1, 45.15, -8.74e-08), (-104.1, 45.17, -8.74e-08), (-104.1, 45.19, -8.74e-08), (-104.1, 45.22, -8.74e-08), (-104.1, 45.26, -8.74e-08), (-104.1, 45.3, -8.74e-08), (-104.1, 45.33, -8.74e-08), (-104.1, 45.35, -8.74e-08), (-104.1, 45.38, -8.74e-08), (-104.1, 45.41, -8.74e-08), (-104.1, 45.43, -8.74e-08), (-104.1, 45.68, -9.572e-08), (-104.1, 45.71, -9.157e-08), (-104.1, 45.73, -9.156e-08), (-104.1, 45.45, -8.74e-08), (-104.1, 45.48, -8.74e-08), (-104.1, 45.51, -8.74e-08), (-104.1, 45.53, -8.74e-08), (-104.1, 45.56, -8.74e-08), (-104.1, 45.59, -8.74e-08), (-104.1, 45.61, -8.74e-08), (-104.1, 45.63, -8.74e-08), (-104.1, 45.75, -8.99e-08), (-104.1, 45.83, -8.99e-08), (-104.1, 45.87, -8.99e-08), (-104.1, 45.95, -8.99e-08), (-104.1, 46.03, -8.99e-08), (-104.1, 46.07, -8.99e-08), (-104.1, 46.16, -8.99e-08), (-104.1, 46.19, -8.99e-08), (-104.1, 46.23, -8.99e-08), (-104.1, 46.31, -8.99e-08), (-104.1, 46.33, -8.99e-08), (-104.1, 46.36, -8.99e-08), (-104.1, 46.39, -8.99e-08), (-104.1, 46.41, -8.99e-08), (-104.1, 46.43, -8.99e-08), (-104.1, 46.51, -8.99e-08), (-104.1, 46.57, -8.99e-08), (-104.1, 46.65, -8.99e-08), (-104.1, 46.67, -8.99e-08), (-104.1, 46.69, -8.99e-08), (-104.1, 46.76, -8.99e-08), (-104.1, 46.85, -8.99e-08), (-104.1, 46.87, -8.99e-08), (-104.1, 46.91, -8.99e-08), (-104.1, 46.99, -8.99e-08), (-104.1, 47.01, -8.99e-08), (-104.1, 47.03, -8.99e-08), (-104.1, 47.06, -8.99e-08), (-104.1, 47.09, -8.99e-08), (-104.1, 47.17, -8.99e-08), (-104.1, 47.21, -8.99e-08), (-104.1, 47.23, -8.99e-08), (-104.1, 47.31, -8.99e-08), (-104.1, 47.35, -8.99e-08), (-104.1, 47.38, -8.99e-08), (-104.1, 47.41, -8.99e-08), (-104.1, 47.46, -8.99e-08), (-104.1, 47.54, -8.99e-08), (-104.1, 47.57, -8.99e-08), (-104.1, 47.59, -8.99e-08), (-104.1, 47.67, -8.99e-08), (-104.1, 47.72, -8.99e-08), (-104.1, 47.75, -8.99e-08), (-104.1, 47.83, -8.99e-08), (-104.1, 47.87, -8.99e-08), (-104.1, 47.91, -8.99e-08), (-104.1, 47.99, -8.99e-08), (-104.1, 48.01, -8.99e-08), (-104.1, 48.04, -8.99e-08), (-104.1, 48.07, -8.99e-08), (-104.1, 48.09, -8.99e-08), (-104.1, 48.17, -8.99e-08), (-104.1, 48.21, -8.99e-08), (-104.1, 48.28, -8.99e-08), (-104.1, 48.33, -8.99e-08), (-104.1, 48.35, -8.99e-08), (-104.1, 48.37, -8.99e-08), (-104.1, 48.39, -8.99e-08), (-104.1, 48.47, -8.99e-08), (-104.1, 48.57, -8.99e-08), (-104.1, 48.66, -8.99e-08), (-104.1, 48.69, -8.99e-08), (-104.1, 48.73, -8.99e-08), (-104.1, 48.81, -8.99e-08), (-104.1, 48.84, -8.99e-08), (-104.1, 48.89, -8.99e-08), (-104.2, 48.99, -9.364e-08), (-104.1, 48.99, -9.364e-08), (-104.1, 48.99, -8.809e-08), (-104.0, 41.0, -5.557e-08), (-103.0, 41.0, -7.762e-08), (-102.9, 41.0, -6.73e-08), (-102.9, 41.0, -7.492e-08), (-102.6, 41.0, -7.491e-08), (-102.4, 41.0, -7.491e-08), (-103.0, 41.0, -8.058e-08), (-102.1, 39.37, -9.686e-08), (-102.1, 40.21, -9.971e-08), (-102.1, 40.99, -9.534e-08), (-102.1, 37.05, -9.364e-08), (-102.1, 37.07, -9.364e-08), (-102.1, 37.09, -9.364e-08), (-102.1, 37.11, -9.364e-08), (-102.1, 37.13, -9.364e-08), (-102.1, 37.15, -9.364e-08), (-102.1, 37.17, -9.364e-08), (-102.1, 37.19, -9.364e-08), (-102.1, 37.21, -9.364e-08), (-102.1, 37.23, -9.364e-08), (-102.1, 37.25, -9.364e-08), (-102.1, 37.27, -9.364e-08), (-102.1, 37.29, -9.364e-08), (-102.1, 37.31, -9.364e-08), (-102.1, 37.33, -9.364e-08), (-102.1, 37.35, -9.364e-08), (-102.1, 37.37, -9.364e-08), (-102.1, 37.39, -9.364e-08), (-102.1, 37.41, -9.364e-08), (-102.1, 37.43, -9.364e-08), (-102.1, 37.45, -9.364e-08), (-102.1, 37.47, -9.364e-08), (-102.1, 37.49, -9.364e-08), (-102.1, 37.51, -9.364e-08), (-102.1, 37.53, -9.364e-08), (-102.1, 37.55, -9.364e-08), (-102.1, 37.57, -9.364e-08), (-102.1, 37.59, -9.364e-08), (-102.1, 37.61, -9.364e-08), (-102.1, 37.63, -9.364e-08), (-102.1, 37.65, -9.364e-08), (-102.1, 37.67, -9.364e-08), (-102.1, 37.69, -9.364e-08), (-102.1, 37.73, -9.364e-08), (-102.1, 37.75, -9.202e-08), (-102.1, 37.77, -9.274e-08), (-102.1, 37.91, -9.275e-08), (-102.1, 38.01, -9.275e-08), (-102.1, 38.12, -9.275e-08), (-102.1, 38.16, -9.275e-08), (-102.1, 38.2, -9.275e-08), (-102.1, 38.26, -9.275e-08), (-102.1, 38.32, -9.275e-08), (-102.1, 38.4, -9.275e-08), (-102.1, 38.57, -9.232e-08), (-102.1, 38.55, -9.243e-08), (-102.1, 38.79, -9.156e-08), (-102.1, 38.84, -9.156e-08), (-102.1, 38.88, -9.156e-08), (-102.1, 38.92, -9.156e-08), (-102.1, 38.97, -9.156e-08), (-102.1, 39.04, -9.156e-08), (-102.1, 39.08, -9.156e-08), (-102.1, 39.13, -9.156e-08), (-102.1, 39.21, -9.156e-08), (-102.1, 39.29, -9.156e-08), (-102.1, 39.35, -9.156e-08), (-102.1, 39.39, -9.325e-08), (-102.1, 39.41, -8.99e-08), (-102.1, 39.43, -8.99e-08), (-102.1, 39.46, -8.99e-08), (-102.1, 39.49, -8.99e-08), (-102.1, 39.51, -8.99e-08), (-102.1, 39.53, -8.99e-08), (-102.1, 39.55, -8.99e-08), (-102.1, 39.57, -8.99e-08), (-102.1, 39.59, -8.99e-08), (-102.1, 39.62, -8.99e-08), (-102.1, 39.65, -8.99e-08), (-102.1, 39.67, -8.99e-08), (-102.1, 39.69, -8.99e-08), (-102.1, 39.71, -8.99e-08), (-102.1, 39.73, -8.99e-08), (-102.1, 39.75, -8.99e-08), (-102.1, 39.77, -8.99e-08), (-102.1, 39.8, -8.99e-08), (-102.1, 39.83, -8.99e-08), (-102.1, 39.85, -8.99e-08), (-102.1, 39.87, -8.99e-08), (-102.1, 39.89, -8.99e-08), (-102.1, 39.91, -8.99e-08), (-102.1, 39.93, -8.99e-08), (-102.1, 39.96, -8.99e-08), (-102.1, 39.99, -8.99e-08), (-102.1, 40.01, -8.99e-08), (-102.1, 40.03, -8.99e-08), (-102.1, 40.05, -8.99e-08), (-102.1, 40.07, -8.99e-08), (-102.1, 40.09, -8.99e-08), (-102.1, 40.12, -8.99e-08), (-102.1, 40.15, -8.99e-08), (-102.1, 40.17, -8.99e-08), (-102.1, 40.19, -8.756e-08), (-102.1, 40.28, -8.74e-08), (-102.1, 40.37, -8.74e-08), (-102.1, 40.48, -8.74e-08), (-102.1, 40.57, -8.74e-08), (-102.1, 40.68, -8.74e-08), (-102.1, 40.75, -8.74e-08), (-102.1, 40.81, -8.74e-08), (-102.1, 40.88, -8.74e-08), (-102.2, 41.0, -7.491e-08), (-102.1, 41.0, -7.668e-08)], [(688, 706)], [(0, 7, 6), (7, 8, 6), (3, 1, 2), (4, 13, 3), (9, 16, 5), (478, 17, 11), (13, 12, 1), (14, 20, 13), (23, 15, 16), (23, 24, 22), (129, 17, 18), (129, 18, 19), (129, 19, 13), (129, 13, 20), (129, 20, 21), (27, 28, 26), (129, 21, 28), (30, 129, 28), (34, 31, 32), (44, 37, 38), (44, 38, 39), (44, 39, 40), (44, 40, 41), (44, 41, 42), (44, 42, 43), (44, 43, 45), (44, 45, 46), (44, 46, 47), (44, 47, 48), (44, 48, 49), (44, 49, 50), (44, 50, 51), (44, 51, 52), (44, 52, 53), (44, 53, 54), (44, 54, 55), (44, 55, 56), (44, 56, 57), (44, 57, 58), (44, 58, 59), (44, 59, 60), (44, 60, 61), (44, 61, 62), (44, 62, 63), (44, 63, 64), (44, 64, 65), (44, 65, 66), (44, 66, 67), (44, 67, 68), (44, 68, 69), (44, 69, 70), (44, 70, 71), (44, 71, 72), (44, 72, 73), (44, 73, 74), (44, 74, 75), (44, 75, 76), (44, 76, 77), (44, 77, 78), (44, 78, 79), (44, 79, 80), (44, 80, 81), (44, 81, 82), (44, 82, 83), (44, 83, 84), (44, 84, 85), (44, 85, 86), (44, 86, 87), (44, 87, 88), (44, 88, 89), (44, 89, 90), (44, 90, 91), (93, 44, 92), (94, 44, 93), (111, 44, 94), (96, 93, 92), (97, 93, 96), (98, 94, 93), (99, 94, 98), (109, 103, 104), (111, 100, 101), (105, 111, 101), (106, 111, 105), (116, 114, 117), (118, 108, 109), (112, 121, 111), (116, 121, 112), (122, 108, 118), (119, 122, 118), (121, 108, 122), (129, 126, 127), (132, 128, 129), (133, 131, 132), (137, 134, 133), (137, 133, 129), (143, 141, 139), (143, 139, 136), (143, 142, 141), (36, 129, 35), (146, 129, 144), (129, 146, 147), (129, 147, 148), (150, 129, 148), (153, 150, 151), (154, 155, 153), (156, 150, 155), (129, 150, 156), (157, 129, 156), (158, 129, 157), (161, 129, 160), (162, 163, 129), (164, 163, 162), (166, 129, 163), (167, 169, 166), (168, 169, 167), (170, 171, 169), (174, 180, 173), (181, 182, 180), (186, 169, 171), (175, 186, 171), (176, 186, 175), (186, 176, 177), (186, 177, 178), (186, 178, 179), (182, 186, 179), (186, 183, 184), (185, 186, 184), (192, 189, 190), (391, 197, 198), (391, 198, 194), (391, 194, 196), (391, 199, 200), (391, 201, 202), (391, 203, 204), (391, 204, 205), (391, 206, 207), (217, 212, 213), (214, 217, 213), (220, 217, 214), (220, 221, 222), (220, 222, 219), (220, 219, 217), (230, 191, 223), (234, 224, 225), (226, 234, 225), (236, 220, 235), (220, 227, 228), (239, 196, 230), (239, 230, 231), (220, 238, 234), (241, 391, 240), (242, 220, 215), (220, 242, 243), (220, 243, 244), (220, 244, 245), (220, 245, 246), (248, 220, 247), (220, 248, 249), (220, 249, 250), (261, 250, 251), (261, 251, 252), (261, 252, 253), (261, 253, 254), (261, 254, 255), (261, 255, 256), (261, 256, 257), (261, 257, 258), (261, 258, 259), (261, 259, 260), (713, 220, 261), (261, 260, 262), (261, 262, 263), (261, 263, 264), (261, 264, 265), (261, 265, 266), (261, 266, 267), (268, 261, 267), (713, 269, 270), (713, 270, 271), (713, 271, 272), (713, 272, 273), (713, 273, 274), (713, 274, 275), (713, 275, 276), (713, 276, 277), (713, 277, 278), (713, 278, 279), (713, 279, 280), (713, 280, 281), (713, 281, 282), (713, 282, 283), (713, 283, 284), (713, 284, 285), (713, 285, 286), (713, 286, 287), (713, 287, 288), (294, 288, 289), (294, 289, 290), (294, 290, 291), (294, 291, 292), (293, 294, 292), (713, 294, 295), (713, 295, 296), (713, 296, 297), (713, 297, 298), (301, 713, 300), (713, 301, 302), (713, 302, 303), (713, 303, 304), (713, 304, 305), (713, 305, 306), (713, 306, 307), (713, 307, 308), (713, 308, 309), (314, 309, 310), (314, 310, 311), (312, 314, 311), (713, 314, 313), (315, 713, 313), (316, 44, 418), (121, 44, 111), (418, 143, 129), (188, 186, 187), (186, 129, 169), (320, 186, 319), (322, 186, 320), (418, 129, 186), (323, 186, 322), (324, 186, 323), (328, 186, 327), (331, 328, 330), (333, 186, 332), (186, 328, 331), (335, 186, 334), (339, 186, 335), (341, 339, 337), (186, 341, 342), (344, 186, 342), (345, 186, 344), (346, 186, 345), (348, 186, 347), (352, 186, 349), (354, 360, 359), (361, 359, 360), (186, 352, 356), (357, 186, 356), (361, 370, 358), (713, 361, 363), (364, 713, 363), (367, 186, 366), (374, 369, 370), (377, 210, 211), (211, 209, 391), (381, 378, 379), (381, 379, 376), (381, 377, 211), (391, 383, 381), (391, 384, 385), (389, 386, 387), (389, 390, 388), (365, 351, 394), (365, 394, 391), (396, 395, 315), (397, 395, 396), (398, 395, 397), (399, 395, 398), (418, 121, 143), (402, 186, 367), (372, 402, 371), (405, 373, 374), (713, 404, 405), (713, 405, 374), (713, 402, 403), (713, 186, 402), (418, 186, 713), (406, 395, 399), (407, 395, 406), (408, 395, 407), (409, 395, 408), (412, 395, 409), (413, 395, 412), (414, 395, 413), (415, 395, 414), (419, 395, 415), (420, 395, 419), (421, 395, 420), (422, 395, 421), (424, 395, 422), (425, 395, 424), (426, 395, 425), (427, 395, 426), (428, 395, 427), (430, 418, 713), (431, 395, 428), (432, 395, 431), (433, 395, 432), (436, 395, 433), (437, 395, 436), (438, 395, 437), (439, 395, 438), (442, 395, 439), (443, 395, 442), (444, 395, 443), (445, 395, 444), (447, 430, 713), (448, 395, 445), (449, 395, 448), (450, 395, 449), (451, 395, 450), (452, 395, 451), (455, 395, 452), (456, 395, 455), (457, 395, 456), (458, 395, 457), (462, 395, 458), (463, 395, 462), (464, 395, 463), (467, 461, 713), (468, 395, 464), (469, 395, 468), (470, 395, 469), (471, 395, 470), (475, 395, 471), (476, 395, 475), (477, 395, 476), (482, 480, 481), (631, 481, 483), (631, 483, 484), (631, 484, 485), (631, 485, 486), (631, 486, 487), (631, 487, 488), (631, 488, 489), (631, 489, 490), (631, 490, 491), (631, 491, 492), (631, 492, 493), (631, 493, 494), (631, 494, 495), (631, 495, 496), (631, 496, 497), (631, 497, 498), (631, 498, 499), (631, 499, 500), (631, 500, 501), (631, 501, 502), (631, 502, 503), (631, 503, 504), (631, 504, 505), (631, 507, 508), (631, 508, 509), (631, 509, 510), (631, 510, 511), (631, 511, 512), (631, 512, 513), (631, 513, 515), (631, 515, 516), (631, 516, 517), (631, 517, 518), (631, 518, 519), (631, 519, 520), (631, 520, 521), (631, 521, 522), (631, 522, 523), (631, 523, 524), (631, 524, 525), (631, 525, 526), (631, 526, 527), (631, 527, 528), (631, 528, 529), (631, 529, 530), (631, 530, 531), (631, 531, 532), (631, 532, 533), (631, 533, 534), (631, 534, 535), (631, 535, 536), (631, 536, 537), (631, 537, 538), (631, 538, 539), (631, 539, 540), (631, 540, 541), (631, 541, 542), (631, 542, 543), (631, 543, 544), (631, 544, 545), (631, 545, 546), (631, 546, 547), (631, 547, 548), (631, 548, 549), (631, 549, 550), (631, 550, 551), (631, 551, 552), (631, 552, 553), (631, 553, 554), (631, 554, 555), (631, 555, 556), (631, 556, 557), (631, 557, 558), (631, 558, 559), (631, 559, 560), (631, 560, 561), (631, 561, 562), (631, 562, 563), (631, 563, 564), (631, 564, 565), (631, 565, 566), (631, 566, 567), (631, 567, 568), (631, 568, 569), (631, 569, 570), (631, 570, 571), (631, 571, 572), (631, 572, 573), (631, 573, 574), (631, 574, 575), (631, 575, 576), (631, 576, 577), (631, 577, 578), (631, 578, 579), (631, 579, 580), (631, 580, 581), (631, 581, 582), (631, 582, 583), (631, 583, 584), (631, 584, 585), (631, 585, 586), (631, 586, 587), (631, 587, 588), (631, 588, 589), (631, 589, 590), (631, 590, 591), (631, 591, 592), (631, 592, 593), (631, 594, 595), (631, 595, 596), (631, 596, 597), (631, 600, 601), (631, 601, 602), (631, 593, 594), (631, 598, 599), (631, 602, 603), (631, 603, 604), (631, 604, 605), (631, 605, 606), (631, 606, 607), (631, 607, 608), (631, 608, 609), (631, 609, 610), (631, 610, 611), (631, 611, 612), (631, 612, 613), (631, 613, 614), (631, 614, 615), (631, 615, 616), (631, 616, 617), (631, 617, 618), (631, 618, 619), (745, 619, 620), (745, 620, 621), (745, 621, 622), (745, 622, 623), (745, 623, 624), (745, 624, 625), (745, 625, 626), (745, 626, 627), (629, 628, 482), (778, 631, 632), (632, 631, 745), (633, 630, 482), (638, 635, 636), (638, 636, 482), (778, 638, 482), (658, 778, 649), (1044, 778, 658), (665, 664, 778), (1049, 778, 1044), (667, 778, 1049), (670, 778, 667), (670, 1051, 778), (672, 395, 477), (673, 395, 672), (674, 395, 673), (676, 395, 674), (677, 395, 676), (680, 395, 677), (681, 395, 680), (682, 395, 681), (684, 395, 682), (685, 395, 684), (686, 395, 685), (687, 395, 686), (707, 683, 316), (703, 395, 687), (704, 395, 703), (705, 395, 704), (707, 689, 690), (707, 690, 691), (707, 691, 692), (707, 692, 693), (707, 693, 694), (707, 694, 695), (707, 695, 696), (707, 696, 697), (707, 697, 698), (707, 698, 699), (707, 699, 700), (707, 700, 701), (707, 701, 702), (714, 395, 705), (715, 395, 714), (716, 395, 715), (717, 395, 716), (721, 707, 712), (723, 395, 717), (724, 395, 723), (725, 395, 724), (729, 395, 725), (730, 395, 729), (731, 395, 730), (721, 722, 713), (736, 395, 731), (737, 395, 736), (738, 395, 737), (741, 395, 738), (742, 395, 741), (743, 395, 742), (744, 395, 743), (745, 708, 707), (757, 707, 721), (747, 395, 744), (748, 395, 747), (749, 395, 748), (750, 395, 749), (751, 746, 745), (745, 627, 751), (752, 395, 750), (753, 395, 752), (754, 395, 753), (755, 395, 754), (772, 757, 721), (758, 721, 759), (761, 713, 395), (762, 395, 755), (763, 395, 762), (764, 395, 763), (765, 395, 764), (766, 395, 765), (767, 395, 766), (768, 395, 767), (778, 756, 773), (774, 758, 760), (769, 395, 768), (770, 395, 769), (771, 395, 770), (772, 773, 757), (775, 395, 771), (776, 395, 775), (777, 395, 776), (779, 395, 777), (780, 774, 779), (781, 774, 780), (782, 774, 781), (783, 774, 782), (784, 774, 783), (785, 774, 784), (786, 774, 785), (787, 774, 786), (788, 774, 787), (789, 774, 788), (790, 774, 789), (791, 778, 772), (792, 774, 790), (793, 774, 792), (794, 774, 793), (796, 774, 794), (797, 774, 796), (798, 774, 797), (795, 778, 791), (795, 791, 812), (799, 774, 798), (800, 774, 799), (801, 774, 800), (802, 774, 801), (803, 774, 802), (804, 774, 803), (805, 774, 804), (806, 774, 805), (807, 774, 806), (808, 774, 807), (809, 774, 808), (810, 774, 809), (811, 774, 810), (813, 774, 811), (814, 774, 813), (815, 774, 814), (817, 774, 815), (818, 774, 817), (819, 774, 818), (820, 774, 819), (821, 649, 816), (1043, 649, 656), (828, 816, 827), (829, 827, 816), (842, 816, 812), (964, 963, 812), (1040, 812, 820), (1041, 812, 1040), (1042, 812, 1041), (1047, 670, 1046), (1048, 670, 1047), (1109, 665, 1050), (1111, 1110, 665), (1114, 665, 1051), (1154, 670, 1048), (1155, 670, 1154), (8, 5, 6), (17, 9, 11), (108, 117, 107), (115, 112, 113), (108, 116, 117), (116, 112, 115), (182, 179, 180), (196, 193, 191), (223, 191, 192), (220, 234, 235), (361, 358, 359), (363, 361, 362), (9, 5, 8), (10, 11, 9), (3, 13, 1), (9, 17, 16), (478, 18, 17), (13, 19, 12), (17, 23, 16), (23, 25, 24), (23, 17, 25), (26, 28, 21), (29, 30, 28), (30, 31, 129), (34, 129, 31), (33, 35, 34), (92, 44, 91), (95, 96, 92), (102, 105, 101), (109, 108, 103), (111, 94, 100), (110, 119, 118), (116, 108, 121), (120, 122, 119), (123, 121, 122), (17, 125, 124), (129, 125, 17), (129, 127, 125), (129, 128, 126), (132, 130, 128), (129, 133, 132), (136, 139, 135), (139, 141, 138), (141, 142, 140), (137, 143, 136), (35, 129, 34), (36, 144, 129), (145, 147, 146), (149, 150, 148), (152, 153, 151), (153, 155, 150), (158, 159, 129), (159, 160, 129), (161, 162, 129), (129, 143, 137), (165, 166, 163), (166, 169, 129), (172, 175, 171), (174, 181, 180), (182, 183, 186), (185, 187, 186), (192, 191, 189), (196, 194, 195), (391, 200, 197), (391, 202, 199), (391, 205, 201), (391, 207, 203), (391, 209, 206), (209, 211, 208), (215, 220, 214), (217, 219, 216), (219, 222, 218), (220, 229, 221), (230, 196, 191), (226, 235, 234), (220, 236, 227), (229, 220, 228), (232, 239, 231), (234, 238, 233), (239, 391, 196), (237, 240, 239), (220, 241, 238), (240, 391, 239), (220, 391, 241), (247, 220, 246), (261, 220, 250), (713, 261, 269), (294, 713, 288), (299, 713, 298), (300, 713, 299), (314, 713, 309), (316, 317, 44), (316, 318, 317), (121, 418, 44), (188, 319, 186), (321, 322, 320), (324, 325, 186), (325, 327, 186), (326, 328, 327), (329, 330, 328), (332, 186, 331), (333, 334, 186), (336, 339, 335), (338, 341, 337), (340, 342, 341), (341, 186, 339), (343, 344, 342), (346, 347, 186), (348, 349, 186), (350, 352, 349), (353, 356, 352), (357, 366, 186), (361, 713, 370), (365, 713, 364), (368, 402, 367), (713, 374, 370), (376, 379, 375), (381, 380, 378), (377, 381, 376), (391, 381, 211), (381, 383, 382), (391, 385, 383), (391, 387, 384), (391, 389, 387), (391, 390, 389), (391, 392, 390), (391, 393, 392), (391, 394, 393), (365, 355, 351), (220, 713, 391), (315, 395, 713), (316, 400, 318), (316, 401, 400), (372, 403, 402), (404, 713, 403), (391, 713, 365), (316, 410, 401), (316, 411, 410), (316, 416, 411), (316, 417, 416), (316, 423, 417), (316, 429, 423), (316, 434, 429), (316, 435, 434), (316, 440, 435), (316, 441, 440), (430, 316, 418), (316, 446, 441), (316, 453, 446), (316, 454, 453), (447, 316, 430), (461, 447, 713), (316, 459, 454), (316, 460, 459), (461, 316, 447), (316, 465, 460), (316, 466, 465), (316, 472, 466), (316, 473, 472), (316, 474, 473), (461, 467, 316), (482, 479, 480), (631, 482, 481), (506, 631, 505), (631, 506, 507), (514, 482, 631), (598, 631, 597), (600, 631, 599), (745, 631, 619), (482, 628, 479), (482, 630, 629), (514, 778, 482), (778, 632, 745), (756, 778, 745), (636, 633, 482), (635, 634, 636), (631, 778, 514), (638, 637, 635), (638, 639, 637), (638, 640, 639), (638, 641, 640), (638, 642, 641), (638, 643, 642), (638, 644, 643), (638, 645, 644), (638, 646, 645), (638, 647, 646), (638, 648, 647), (638, 650, 648), (638, 651, 650), (638, 652, 651), (638, 653, 652), (638, 654, 653), (778, 654, 638), (778, 657, 655), (778, 659, 657), (778, 660, 659), (778, 661, 660), (778, 662, 661), (778, 663, 662), (778, 664, 663), (665, 666, 664), (665, 668, 666), (665, 669, 668), (316, 671, 474), (316, 675, 671), (467, 707, 316), (316, 678, 675), (316, 679, 678), (467, 712, 707), (713, 712, 467), (316, 683, 679), (707, 702, 683), (707, 706, 689), (707, 708, 706), (708, 709, 706), (708, 710, 709), (708, 711, 710), (708, 718, 711), (708, 719, 718), (708, 720, 719), (722, 721, 712), (713, 722, 712), (708, 726, 720), (708, 727, 726), (708, 728, 727), (708, 732, 728), (708, 733, 732), (708, 734, 733), (708, 735, 734), (708, 739, 735), (708, 740, 739), (708, 745, 740), (760, 721, 713), (756, 745, 707), (757, 756, 707), (758, 772, 721), (760, 759, 721), (760, 758, 759), (761, 774, 713), (774, 760, 713), (395, 774, 761), (757, 773, 756), (774, 812, 758), (779, 774, 395), (772, 778, 773), (812, 772, 758), (772, 812, 791), (795, 649, 778), (649, 795, 812), (812, 816, 649), (821, 656, 649), (822, 821, 816), (823, 822, 816), (824, 823, 816), (825, 824, 816), (826, 825, 816), (828, 826, 816), (830, 829, 816), (831, 830, 816), (832, 831, 816), (833, 832, 816), (834, 833, 816), (835, 834, 816), (836, 835, 816), (837, 836, 816), (838, 837, 816), (839, 838, 816), (840, 839, 816), (841, 840, 816), (842, 841, 816), (843, 842, 812), (844, 843, 812), (845, 844, 812), (846, 845, 812), (847, 846, 812), (848, 847, 812), (849, 848, 812), (850, 849, 812), (851, 850, 812), (852, 851, 812), (853, 852, 812), (854, 853, 812), (855, 854, 812), (856, 855, 812), (857, 856, 812), (858, 857, 812), (859, 858, 812), (860, 859, 812), (861, 860, 812), (862, 861, 812), (863, 862, 812), (864, 863, 812), (865, 864, 812), (866, 865, 812), (867, 866, 812), (868, 867, 812), (869, 868, 812), (870, 869, 812), (871, 870, 812), (872, 871, 812), (873, 872, 812), (874, 873, 812), (875, 874, 812), (876, 875, 812), (877, 876, 812), (878, 877, 812), (879, 878, 812), (880, 879, 812), (881, 880, 812), (882, 881, 812), (883, 882, 812), (884, 883, 812), (885, 884, 812), (886, 885, 812), (887, 886, 812), (888, 887, 812), (889, 888, 812), (890, 889, 812), (891, 890, 812), (892, 891, 812), (893, 892, 812), (894, 893, 812), (895, 894, 812), (896, 895, 812), (897, 896, 812), (898, 897, 812), (899, 898, 812), (900, 899, 812), (901, 900, 812), (902, 901, 812), (903, 902, 812), (904, 903, 812), (905, 904, 812), (906, 905, 812), (907, 906, 812), (908, 907, 812), (909, 908, 812), (910, 909, 812), (911, 910, 812), (912, 911, 812), (913, 912, 812), (914, 913, 812), (915, 914, 812), (916, 915, 812), (917, 916, 812), (918, 917, 812), (919, 918, 812), (920, 919, 812), (921, 920, 812), (922, 921, 812), (923, 922, 812), (924, 923, 812), (925, 924, 812), (926, 925, 812), (927, 926, 812), (928, 927, 812), (929, 928, 812), (930, 929, 812), (931, 930, 812), (932, 931, 812), (933, 932, 812), (934, 933, 812), (935, 934, 812), (936, 935, 812), (937, 936, 812), (938, 937, 812), (939, 938, 812), (940, 939, 812), (941, 940, 812), (942, 941, 812), (943, 942, 812), (945, 943, 812), (946, 945, 812), (947, 946, 812), (948, 947, 812), (949, 948, 812), (944, 949, 812), (950, 944, 812), (951, 950, 812), (952, 951, 812), (953, 952, 812), (954, 953, 812), (955, 954, 812), (956, 955, 812), (957, 956, 812), (958, 957, 812), (959, 958, 812), (960, 959, 812), (961, 960, 812), (962, 961, 812), (965, 964, 812), (966, 962, 812), (967, 966, 812), (968, 967, 812), (969, 968, 812), (970, 969, 812), (971, 970, 812), (972, 971, 812), (973, 972, 812), (963, 973, 812), (812, 974, 965), (975, 974, 812), (976, 975, 812), (977, 976, 812), (978, 977, 812), (979, 978, 812), (980, 979, 812), (981, 980, 812), (982, 981, 812), (983, 982, 812), (984, 983, 812), (985, 984, 812), (986, 985, 812), (987, 986, 812), (988, 987, 812), (989, 988, 812), (990, 989, 812), (991, 990, 812), (992, 991, 812), (993, 992, 812), (994, 993, 812), (995, 994, 812), (996, 995, 812), (997, 996, 812), (998, 997, 812), (999, 998, 812), (1000, 999, 812), (1001, 1000, 812), (1002, 1001, 812), (1003, 1002, 812), (1004, 1003, 812), (1005, 1004, 812), (1006, 1005, 812), (1007, 1006, 812), (1008, 1007, 812), (1009, 1008, 812), (1010, 1009, 812), (1011, 1010, 812), (1012, 1011, 812), (1013, 1012, 812), (1014, 1013, 812), (1015, 1014, 812), (1016, 1015, 812), (1017, 1016, 812), (1018, 1017, 812), (1019, 1018, 812), (1020, 1019, 812), (1021, 1020, 812), (1022, 1021, 812), (1023, 1022, 812), (1024, 1023, 812), (1025, 1024, 812), (1026, 1025, 812), (1027, 1026, 812), (1028, 1027, 812), (1029, 1028, 812), (1030, 1029, 812), (1031, 1030, 812), (1032, 1031, 812), (1033, 1032, 812), (1034, 1033, 812), (1035, 1034, 812), (1036, 1035, 812), (1037, 1036, 812), (1038, 1037, 812), (1039, 1038, 812), (820, 812, 774), (1042, 1039, 812), (1043, 658, 649), (1045, 1046, 667), (1046, 670, 667), (1051, 665, 778), (1053, 669, 665), (1054, 1053, 665), (1055, 1054, 665), (1056, 1055, 665), (1057, 1056, 665), (1058, 1057, 665), (1059, 1058, 665), (1060, 1059, 665), (1061, 1060, 665), (1062, 1061, 665), (1063, 1062, 665), (1064, 1063, 665), (1065, 1064, 665), (1066, 1065, 665), (1067, 1066, 665), (1068, 1067, 665), (1069, 1068, 665), (1070, 1069, 665), (1071, 1070, 665), (1072, 1071, 665), (1073, 1072, 665), (1074, 1073, 665), (1075, 1074, 665), (1076, 1075, 665), (1077, 1076, 665), (1078, 1077, 665), (1079, 1078, 665), (1080, 1079, 665), (1081, 1080, 665), (1082, 1081, 665), (1083, 1082, 665), (1084, 1083, 665), (1085, 1084, 665), (1086, 1085, 665), (1087, 1086, 665), (1088, 1087, 665), (1089, 1088, 665), (1090, 1089, 665), (1091, 1090, 665), (1092, 1091, 665), (1093, 1092, 665), (1094, 1093, 665), (1095, 1094, 665), (1096, 1095, 665), (1098, 1096, 665), (1097, 1098, 665), (1099, 1097, 665), (1100, 1099, 665), (1101, 1100, 665), (1102, 1101, 665), (1103, 1102, 665), (1104, 1103, 665), (1105, 1104, 665), (1106, 1105, 665), (1107, 1106, 665), (1108, 1107, 665), (1109, 1108, 665), (1110, 1050, 665), (1112, 1111, 665), (1113, 1112, 665), (1114, 1113, 665), (1115, 1114, 1051), (1116, 1115, 1051), (1117, 1116, 1051), (1118, 1117, 1051), (1119, 1118, 1051), (1120, 1119, 1051), (1121, 1120, 1051), (1122, 1121, 1051), (1123, 1122, 1051), (1124, 1123, 1051), (1125, 1124, 1051), (1126, 1125, 1051), (1127, 1126, 1051), (1128, 1127, 1051), (1129, 1128, 1051), (1130, 1129, 1051), (1131, 1130, 1051), (1132, 1131, 1051), (1133, 1132, 1051), (1134, 1133, 1051), (1135, 1134, 1051), (1136, 1135, 1051), (1137, 1136, 1051), (1138, 1137, 1051), (1139, 1138, 1051), (1140, 1139, 1051), (1141, 1140, 1051), (1142, 1141, 1051), (1143, 1142, 1051), (1144, 1143, 1051), (1145, 1144, 1051), (1146, 1051, 670), (1147, 1146, 670), (1148, 1147, 670), (1149, 1148, 670), (1150, 1149, 670), (1151, 1150, 670), (1152, 1151, 670), (1153, 1152, 670), (1052, 1153, 670), (1155, 1052, 670)])
me_mesh.update()

# ---- objects
ob_mycurve = bpy.data.objects.new('myCurve', me_mesh)

# ---- transforms, parenting, visibility, modifiers, constraints
ob_mycurve.location = (0.0, 0.0, 0.0)
_m = ob_mycurve.modifiers.new('Auto Smooth', 'NODES')
_m.node_group = ng_auto_smooth
_gi = [s.identifier for s in ng_auto_smooth.interface.items_tree if s.item_type == 'SOCKET' and s.in_out == 'INPUT']
_m[_gi[1]] = 3.142  # Angle

# ---- collection membership
scene.collection.objects.link(ob_mycurve)

# ---- scene / render settings (as saved in the file)
scene.frame_start = 1; scene.frame_end = 250; scene.frame_set(1)
scene.render.engine = 'BLENDER_EEVEE_NEXT'
scene.cycles.sampling_pattern = 'TABULATED_SOBOL'
scene.cycles.use_light_tree = False
scene.view_settings.view_transform = 'Filmic'
bpy.context.view_layer.update()

# ---- added for rendering (the .blend has no active camera and no usable light): camera, sun
cam_auto = bpy.data.cameras.new('AutoCamera')
cam_auto.lens = 50.0
cam_auto.sensor_width = 36.0
cam_auto.clip_end = 1000.0
ob_auto_camera = bpy.data.objects.new('AutoCamera', cam_auto)
scene.collection.objects.link(ob_auto_camera)
ob_auto_camera.location = (-91.7426, 21.5212, 14.3147)
ob_auto_camera.rotation_euler = (1.09748, -7.21219e-08, 0.694738)
scene.camera = ob_auto_camera
light_auto_sun = bpy.data.lights.new('AutoSun', 'SUN')
light_auto_sun.energy = 3.0
light_auto_sun.angle = 0.0523599
ob_auto_sun = bpy.data.objects.new('AutoSun', light_auto_sun)
scene.collection.objects.link(ob_auto_sun)
ob_auto_sun.rotation_euler = (0.872665, 0.174533, 0.523599)
bpy.context.view_layer.update()
